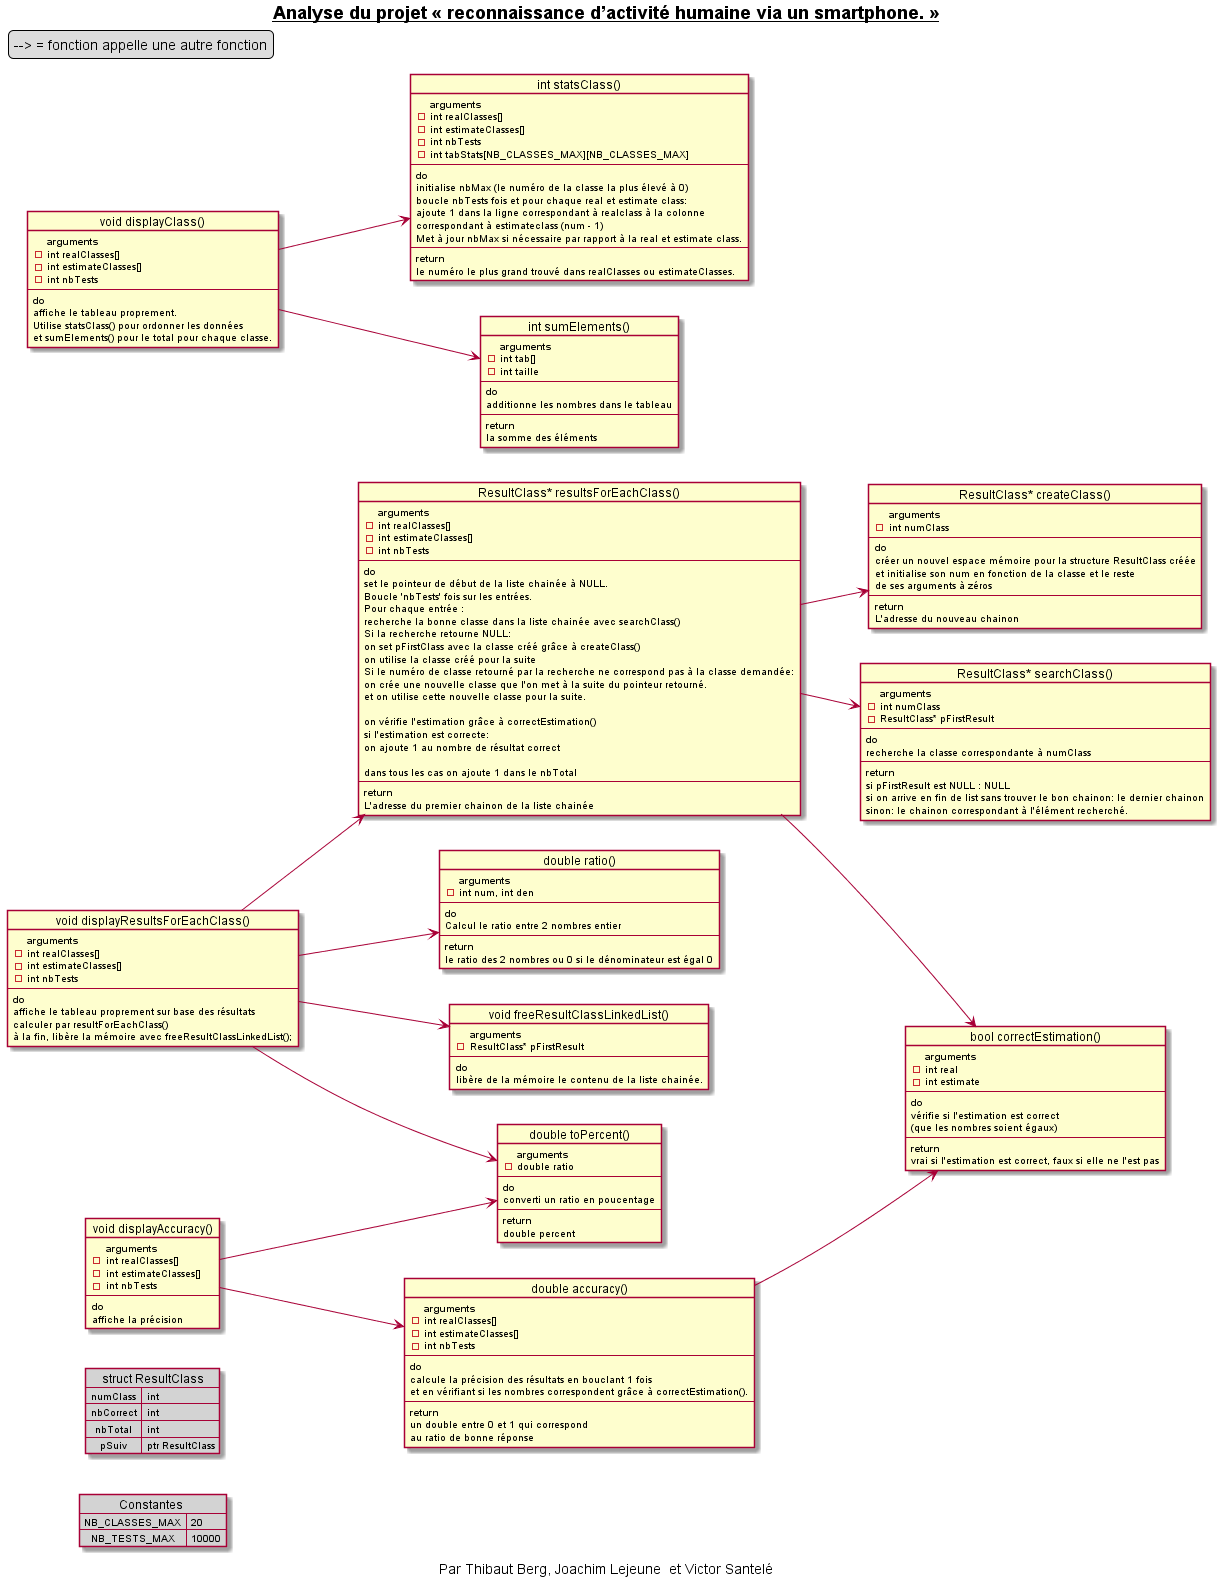

The diagram above was rendered by PlantUML. Its source (embedded in the PNG):
@startuml programme
title __**Analyse du projet « reconnaissance d’activité humaine via un smartphone. »**__
caption Par Thibaut Berg, Joachim Lejeune  et Victor Santelé
left to right direction

legend top left
--> = fonction appelle une autre fonction
end legend



map "Constantes " as constantes #lightgrey {
    NB_CLASSES_MAX => 20
    NB_TESTS_MAX => 10000
}

map "struct ResultClass"  as resClas #lightgrey {
    numClass => int
    nbCorrect => int
    nbTotal => int
    pSuiv => ptr ResultClass
}

' Fonctions affichage
object "void displayResultsForEachClass()" as drfec {
    **arguments**
    - int realClasses[]
    - int estimateClasses[]
    - int nbTests
    --
    **do**
    affiche le tableau proprement sur base des résultats
    calculer par resultForEachClass()
    à la fin, libère la mémoire avec freeResultClassLinkedList();
}

object "void displayAccuracy()" as da {
    **arguments**
    - int realClasses[]
    - int estimateClasses[]
    - int nbTests
    --
    **do**
    affiche la précision
}

object "void displayClass()" as dc {
    **arguments**
    - int realClasses[]
    - int estimateClasses[]
    - int nbTests
    --
    **do**
    affiche le tableau proprement.
    Utilise statsClass() pour ordonner les données
    et sumElements() pour le total pour chaque classe.
}


'Fonctions calcul

object "ResultClass* resultsForEachClass()" as main {
    **arguments**
    - int realClasses[]
    - int estimateClasses[]
    - int nbTests
    --
    **do**
    set le pointeur de début de la liste chainée à NULL.
    Boucle 'nbTests' fois sur les entrées.
    Pour chaque entrée :
    recherche la bonne classe dans la liste chainée avec searchClass()
    Si la recherche retourne NULL:
    on set pFirstClass avec la classe créé grâce à createClass()
    on utilise la classe créé pour la suite
    Si le numéro de classe retourné par la recherche ne correspond pas à la classe demandée:
    on crée une nouvelle classe que l'on met à la suite du pointeur retourné.
    et on utilise cette nouvelle classe pour la suite. \n
    on vérifie l'estimation grâce à correctEstimation()
    si l'estimation est correcte:
    on ajoute 1 au nombre de résultat correct\n
    dans tous les cas on ajoute 1 dans le nbTotal
    --
    **return**
    L'adresse du premier chainon de la liste chainée
}

object "bool correctEstimation()" as corEst {
    **arguments**
    - int real
    - int estimate
    --
    **do**
    vérifie si l'estimation est correct
    (que les nombres soient égaux)
    --
    **return**
    vrai si l'estimation est correct, faux si elle ne l'est pas
}

object "double toPercent()" as pct {
    **arguments**
    - double ratio
     --
    **do**
    converti un ratio en poucentage
    --
    **return**
    double percent
}

object "double ratio()" as ratio {
    **arguments**
    - int num, int den
     --
    **do**
    Calcul le ratio entre 2 nombres entier
    --
    **return**
    le ratio des 2 nombres ou 0 si le dénominateur est égal 0
}


'note left of creClass : Précondition:\nla classe n'existe pas\ndans result

object "ResultClass* createClass()" as creClass {
    **arguments**
    - int numClass
    --
    **do**
    créer un nouvel espace mémoire pour la structure ResultClass créée 
    et initialise son num en fonction de la classe et le reste 
    de ses arguments à zéros
    --
    **return**
    L'adresse du nouveau chainon
}

object "ResultClass* searchClass()" as seaCla {
    **arguments**
    - int numClass
    - ResultClass* pFirstResult
    --
    **do**
    recherche la classe correspondante à numClass
    
    --
    **return**
    si pFirstResult est NULL : NULL
    si on arrive en fin de list sans trouver le bon chainon: le dernier chainon
    sinon: le chainon correspondant à l'élément recherché.
}

object "double accuracy()" as acc {
    **arguments**
    - int realClasses[]
    - int estimateClasses[]
    - int nbTests
    --
    **do**
    calcule la précision des résultats en bouclant 1 fois
    et en vérifiant si les nombres correspondent grâce à correctEstimation().
    --
    **return**
    un double entre 0 et 1 qui correspond
    au ratio de bonne réponse
}

object "int statsClass()" as staCla {
    **arguments**
    - int realClasses[]
    - int estimateClasses[]
    - int nbTests
    - int tabStats[NB_CLASSES_MAX][NB_CLASSES_MAX]
    --
    **do**
    initialise nbMax (le numéro de la classe la plus élevé à 0)
    boucle nbTests fois et pour chaque real et estimate class:
    ajoute 1 dans la ligne correspondant à realclass à la colonne
    correspondant à estimateclass (num - 1)
    Met à jour nbMax si nécessaire par rapport à la real et estimate class.
    
    --
    **return**
    le numéro le plus grand trouvé dans realClasses ou estimateClasses.
}

object "int sumElements()" as nbEl {
    **arguments**
    - int tab[]
    - int taille
    --
    **do**
    additionne les nombres dans le tableau
    --
    **return**
    la somme des éléments
}

object "void freeResultClassLinkedList()" as freeRCLL {
    **arguments**
    - ResultClass* pFirstResult
    --
    **do**
    libère de la mémoire le contenu de la liste chainée.
}

' Liens
main --> corEst
main --> seaCla
main --> creClass
drfec --> pct
drfec --> main
drfec --> ratio
da --> acc
acc --> corEst
da --> pct
drfec --> freeRCLL
dc --> staCla
dc --> nbEl

@enduml